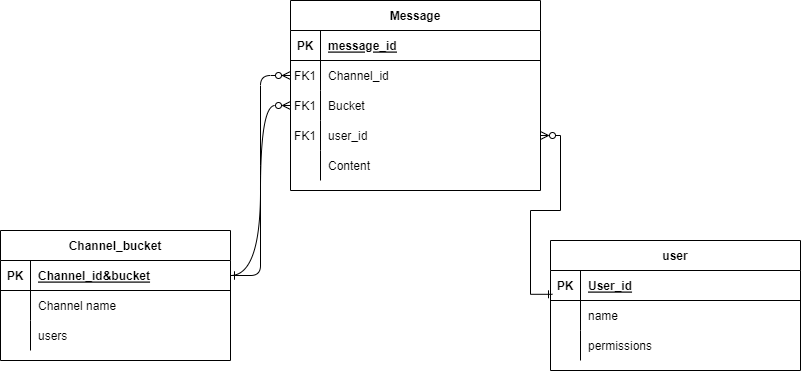

The diagram above was exported from draw.io. Its source (the exported page's mxGraphModel, read from the mxfile embedded in the PNG):
<mxGraphModel dx="1050" dy="565" grid="1" gridSize="10" guides="1" tooltips="1" connect="1" arrows="1" fold="1" page="1" pageScale="1" pageWidth="850" pageHeight="1100" math="0" shadow="0" extFonts="Permanent Marker^https://fonts.googleapis.com/css?family=Permanent+Marker">
  <root>
    <mxCell id="0" />
    <mxCell id="1" parent="0" />
    <mxCell id="C-vyLk0tnHw3VtMMgP7b-1" value="" style="edgeStyle=entityRelationEdgeStyle;endArrow=ERzeroToMany;startArrow=ERone;endFill=1;startFill=0;" parent="1" source="C-vyLk0tnHw3VtMMgP7b-24" target="C-vyLk0tnHw3VtMMgP7b-6" edge="1">
      <mxGeometry width="100" height="100" relative="1" as="geometry">
        <mxPoint x="350" y="1190" as="sourcePoint" />
        <mxPoint x="450" y="1090" as="targetPoint" />
      </mxGeometry>
    </mxCell>
    <mxCell id="C-vyLk0tnHw3VtMMgP7b-2" value="Message" style="shape=table;startSize=30;container=1;collapsible=1;childLayout=tableLayout;fixedRows=1;rowLines=0;fontStyle=1;align=center;resizeLast=1;" parent="1" vertex="1">
      <mxGeometry x="320" y="200" width="250" height="190" as="geometry" />
    </mxCell>
    <mxCell id="C-vyLk0tnHw3VtMMgP7b-3" value="" style="shape=partialRectangle;collapsible=0;dropTarget=0;pointerEvents=0;fillColor=none;points=[[0,0.5],[1,0.5]];portConstraint=eastwest;top=0;left=0;right=0;bottom=1;" parent="C-vyLk0tnHw3VtMMgP7b-2" vertex="1">
      <mxGeometry y="30" width="250" height="30" as="geometry" />
    </mxCell>
    <mxCell id="C-vyLk0tnHw3VtMMgP7b-4" value="PK" style="shape=partialRectangle;overflow=hidden;connectable=0;fillColor=none;top=0;left=0;bottom=0;right=0;fontStyle=1;" parent="C-vyLk0tnHw3VtMMgP7b-3" vertex="1">
      <mxGeometry width="30" height="30" as="geometry">
        <mxRectangle width="30" height="30" as="alternateBounds" />
      </mxGeometry>
    </mxCell>
    <mxCell id="C-vyLk0tnHw3VtMMgP7b-5" value="message_id" style="shape=partialRectangle;overflow=hidden;connectable=0;fillColor=none;top=0;left=0;bottom=0;right=0;align=left;spacingLeft=6;fontStyle=5;" parent="C-vyLk0tnHw3VtMMgP7b-3" vertex="1">
      <mxGeometry x="30" width="220" height="30" as="geometry">
        <mxRectangle width="220" height="30" as="alternateBounds" />
      </mxGeometry>
    </mxCell>
    <mxCell id="C-vyLk0tnHw3VtMMgP7b-6" value="" style="shape=partialRectangle;collapsible=0;dropTarget=0;pointerEvents=0;fillColor=none;points=[[0,0.5],[1,0.5]];portConstraint=eastwest;top=0;left=0;right=0;bottom=0;" parent="C-vyLk0tnHw3VtMMgP7b-2" vertex="1">
      <mxGeometry y="60" width="250" height="30" as="geometry" />
    </mxCell>
    <mxCell id="C-vyLk0tnHw3VtMMgP7b-7" value="FK1" style="shape=partialRectangle;overflow=hidden;connectable=0;fillColor=none;top=0;left=0;bottom=0;right=0;" parent="C-vyLk0tnHw3VtMMgP7b-6" vertex="1">
      <mxGeometry width="30" height="30" as="geometry">
        <mxRectangle width="30" height="30" as="alternateBounds" />
      </mxGeometry>
    </mxCell>
    <mxCell id="C-vyLk0tnHw3VtMMgP7b-8" value="Channel_id" style="shape=partialRectangle;overflow=hidden;connectable=0;fillColor=none;top=0;left=0;bottom=0;right=0;align=left;spacingLeft=6;" parent="C-vyLk0tnHw3VtMMgP7b-6" vertex="1">
      <mxGeometry x="30" width="220" height="30" as="geometry">
        <mxRectangle width="220" height="30" as="alternateBounds" />
      </mxGeometry>
    </mxCell>
    <mxCell id="C-vyLk0tnHw3VtMMgP7b-9" value="" style="shape=partialRectangle;collapsible=0;dropTarget=0;pointerEvents=0;fillColor=none;points=[[0,0.5],[1,0.5]];portConstraint=eastwest;top=0;left=0;right=0;bottom=0;" parent="C-vyLk0tnHw3VtMMgP7b-2" vertex="1">
      <mxGeometry y="90" width="250" height="30" as="geometry" />
    </mxCell>
    <mxCell id="C-vyLk0tnHw3VtMMgP7b-10" value="FK1" style="shape=partialRectangle;overflow=hidden;connectable=0;fillColor=none;top=0;left=0;bottom=0;right=0;" parent="C-vyLk0tnHw3VtMMgP7b-9" vertex="1">
      <mxGeometry width="30" height="30" as="geometry">
        <mxRectangle width="30" height="30" as="alternateBounds" />
      </mxGeometry>
    </mxCell>
    <mxCell id="C-vyLk0tnHw3VtMMgP7b-11" value="Bucket" style="shape=partialRectangle;overflow=hidden;connectable=0;fillColor=none;top=0;left=0;bottom=0;right=0;align=left;spacingLeft=6;" parent="C-vyLk0tnHw3VtMMgP7b-9" vertex="1">
      <mxGeometry x="30" width="220" height="30" as="geometry">
        <mxRectangle width="220" height="30" as="alternateBounds" />
      </mxGeometry>
    </mxCell>
    <mxCell id="lVZ6aICBBrzFYrQpzvY9-7" value="" style="shape=partialRectangle;collapsible=0;dropTarget=0;pointerEvents=0;fillColor=none;points=[[0,0.5],[1,0.5]];portConstraint=eastwest;top=0;left=0;right=0;bottom=0;" vertex="1" parent="C-vyLk0tnHw3VtMMgP7b-2">
      <mxGeometry y="120" width="250" height="30" as="geometry" />
    </mxCell>
    <mxCell id="lVZ6aICBBrzFYrQpzvY9-8" value="FK1" style="shape=partialRectangle;overflow=hidden;connectable=0;fillColor=none;top=0;left=0;bottom=0;right=0;" vertex="1" parent="lVZ6aICBBrzFYrQpzvY9-7">
      <mxGeometry width="30" height="30" as="geometry">
        <mxRectangle width="30" height="30" as="alternateBounds" />
      </mxGeometry>
    </mxCell>
    <mxCell id="lVZ6aICBBrzFYrQpzvY9-9" value="user_id" style="shape=partialRectangle;overflow=hidden;connectable=0;fillColor=none;top=0;left=0;bottom=0;right=0;align=left;spacingLeft=6;" vertex="1" parent="lVZ6aICBBrzFYrQpzvY9-7">
      <mxGeometry x="30" width="220" height="30" as="geometry">
        <mxRectangle width="220" height="30" as="alternateBounds" />
      </mxGeometry>
    </mxCell>
    <mxCell id="lVZ6aICBBrzFYrQpzvY9-10" value="" style="shape=partialRectangle;collapsible=0;dropTarget=0;pointerEvents=0;fillColor=none;points=[[0,0.5],[1,0.5]];portConstraint=eastwest;top=0;left=0;right=0;bottom=0;" vertex="1" parent="C-vyLk0tnHw3VtMMgP7b-2">
      <mxGeometry y="150" width="250" height="30" as="geometry" />
    </mxCell>
    <mxCell id="lVZ6aICBBrzFYrQpzvY9-11" value="" style="shape=partialRectangle;overflow=hidden;connectable=0;fillColor=none;top=0;left=0;bottom=0;right=0;" vertex="1" parent="lVZ6aICBBrzFYrQpzvY9-10">
      <mxGeometry width="30" height="30" as="geometry">
        <mxRectangle width="30" height="30" as="alternateBounds" />
      </mxGeometry>
    </mxCell>
    <mxCell id="lVZ6aICBBrzFYrQpzvY9-12" value="Content" style="shape=partialRectangle;overflow=hidden;connectable=0;fillColor=none;top=0;left=0;bottom=0;right=0;align=left;spacingLeft=6;" vertex="1" parent="lVZ6aICBBrzFYrQpzvY9-10">
      <mxGeometry x="30" width="220" height="30" as="geometry">
        <mxRectangle width="220" height="30" as="alternateBounds" />
      </mxGeometry>
    </mxCell>
    <mxCell id="C-vyLk0tnHw3VtMMgP7b-23" value="Channel_bucket" style="shape=table;startSize=30;container=1;collapsible=1;childLayout=tableLayout;fixedRows=1;rowLines=0;fontStyle=1;align=center;resizeLast=1;" parent="1" vertex="1">
      <mxGeometry x="30" y="430" width="230" height="130" as="geometry" />
    </mxCell>
    <mxCell id="C-vyLk0tnHw3VtMMgP7b-24" value="" style="shape=partialRectangle;collapsible=0;dropTarget=0;pointerEvents=0;fillColor=none;points=[[0,0.5],[1,0.5]];portConstraint=eastwest;top=0;left=0;right=0;bottom=1;" parent="C-vyLk0tnHw3VtMMgP7b-23" vertex="1">
      <mxGeometry y="30" width="230" height="30" as="geometry" />
    </mxCell>
    <mxCell id="C-vyLk0tnHw3VtMMgP7b-25" value="PK" style="shape=partialRectangle;overflow=hidden;connectable=0;fillColor=none;top=0;left=0;bottom=0;right=0;fontStyle=1;" parent="C-vyLk0tnHw3VtMMgP7b-24" vertex="1">
      <mxGeometry width="30" height="30" as="geometry">
        <mxRectangle width="30" height="30" as="alternateBounds" />
      </mxGeometry>
    </mxCell>
    <mxCell id="C-vyLk0tnHw3VtMMgP7b-26" value="Channel_id&amp;bucket" style="shape=partialRectangle;overflow=hidden;connectable=0;fillColor=none;top=0;left=0;bottom=0;right=0;align=left;spacingLeft=6;fontStyle=5;" parent="C-vyLk0tnHw3VtMMgP7b-24" vertex="1">
      <mxGeometry x="30" width="200" height="30" as="geometry">
        <mxRectangle width="200" height="30" as="alternateBounds" />
      </mxGeometry>
    </mxCell>
    <mxCell id="C-vyLk0tnHw3VtMMgP7b-27" value="" style="shape=partialRectangle;collapsible=0;dropTarget=0;pointerEvents=0;fillColor=none;points=[[0,0.5],[1,0.5]];portConstraint=eastwest;top=0;left=0;right=0;bottom=0;" parent="C-vyLk0tnHw3VtMMgP7b-23" vertex="1">
      <mxGeometry y="60" width="230" height="30" as="geometry" />
    </mxCell>
    <mxCell id="C-vyLk0tnHw3VtMMgP7b-28" value="" style="shape=partialRectangle;overflow=hidden;connectable=0;fillColor=none;top=0;left=0;bottom=0;right=0;" parent="C-vyLk0tnHw3VtMMgP7b-27" vertex="1">
      <mxGeometry width="30" height="30" as="geometry">
        <mxRectangle width="30" height="30" as="alternateBounds" />
      </mxGeometry>
    </mxCell>
    <mxCell id="C-vyLk0tnHw3VtMMgP7b-29" value="Channel name" style="shape=partialRectangle;overflow=hidden;connectable=0;fillColor=none;top=0;left=0;bottom=0;right=0;align=left;spacingLeft=6;" parent="C-vyLk0tnHw3VtMMgP7b-27" vertex="1">
      <mxGeometry x="30" width="200" height="30" as="geometry">
        <mxRectangle width="200" height="30" as="alternateBounds" />
      </mxGeometry>
    </mxCell>
    <mxCell id="lVZ6aICBBrzFYrQpzvY9-68" value="" style="shape=partialRectangle;collapsible=0;dropTarget=0;pointerEvents=0;fillColor=none;points=[[0,0.5],[1,0.5]];portConstraint=eastwest;top=0;left=0;right=0;bottom=0;" vertex="1" parent="C-vyLk0tnHw3VtMMgP7b-23">
      <mxGeometry y="90" width="230" height="30" as="geometry" />
    </mxCell>
    <mxCell id="lVZ6aICBBrzFYrQpzvY9-69" value="" style="shape=partialRectangle;overflow=hidden;connectable=0;fillColor=none;top=0;left=0;bottom=0;right=0;" vertex="1" parent="lVZ6aICBBrzFYrQpzvY9-68">
      <mxGeometry width="30" height="30" as="geometry">
        <mxRectangle width="30" height="30" as="alternateBounds" />
      </mxGeometry>
    </mxCell>
    <mxCell id="lVZ6aICBBrzFYrQpzvY9-70" value="users" style="shape=partialRectangle;overflow=hidden;connectable=0;fillColor=none;top=0;left=0;bottom=0;right=0;align=left;spacingLeft=6;" vertex="1" parent="lVZ6aICBBrzFYrQpzvY9-68">
      <mxGeometry x="30" width="200" height="30" as="geometry">
        <mxRectangle width="200" height="30" as="alternateBounds" />
      </mxGeometry>
    </mxCell>
    <mxCell id="lVZ6aICBBrzFYrQpzvY9-71" style="edgeStyle=orthogonalEdgeStyle;rounded=0;orthogonalLoop=1;jettySize=auto;html=1;entryX=1;entryY=0.5;entryDx=0;entryDy=0;startArrow=ERone;startFill=0;endArrow=ERzeroToMany;endFill=0;exitX=0.008;exitY=0.793;exitDx=0;exitDy=0;exitPerimeter=0;" edge="1" parent="1" source="lVZ6aICBBrzFYrQpzvY9-58" target="lVZ6aICBBrzFYrQpzvY9-7">
      <mxGeometry relative="1" as="geometry" />
    </mxCell>
    <mxCell id="lVZ6aICBBrzFYrQpzvY9-57" value="user" style="shape=table;startSize=30;container=1;collapsible=1;childLayout=tableLayout;fixedRows=1;rowLines=0;fontStyle=1;align=center;resizeLast=1;" vertex="1" parent="1">
      <mxGeometry x="580" y="440" width="250" height="130" as="geometry" />
    </mxCell>
    <mxCell id="lVZ6aICBBrzFYrQpzvY9-58" value="" style="shape=partialRectangle;collapsible=0;dropTarget=0;pointerEvents=0;fillColor=none;points=[[0,0.5],[1,0.5]];portConstraint=eastwest;top=0;left=0;right=0;bottom=1;" vertex="1" parent="lVZ6aICBBrzFYrQpzvY9-57">
      <mxGeometry y="30" width="250" height="30" as="geometry" />
    </mxCell>
    <mxCell id="lVZ6aICBBrzFYrQpzvY9-59" value="PK" style="shape=partialRectangle;overflow=hidden;connectable=0;fillColor=none;top=0;left=0;bottom=0;right=0;fontStyle=1;" vertex="1" parent="lVZ6aICBBrzFYrQpzvY9-58">
      <mxGeometry width="30" height="30" as="geometry">
        <mxRectangle width="30" height="30" as="alternateBounds" />
      </mxGeometry>
    </mxCell>
    <mxCell id="lVZ6aICBBrzFYrQpzvY9-60" value="User_id" style="shape=partialRectangle;overflow=hidden;connectable=0;fillColor=none;top=0;left=0;bottom=0;right=0;align=left;spacingLeft=6;fontStyle=5;" vertex="1" parent="lVZ6aICBBrzFYrQpzvY9-58">
      <mxGeometry x="30" width="220" height="30" as="geometry">
        <mxRectangle width="220" height="30" as="alternateBounds" />
      </mxGeometry>
    </mxCell>
    <mxCell id="lVZ6aICBBrzFYrQpzvY9-61" value="" style="shape=partialRectangle;collapsible=0;dropTarget=0;pointerEvents=0;fillColor=none;points=[[0,0.5],[1,0.5]];portConstraint=eastwest;top=0;left=0;right=0;bottom=0;" vertex="1" parent="lVZ6aICBBrzFYrQpzvY9-57">
      <mxGeometry y="60" width="250" height="30" as="geometry" />
    </mxCell>
    <mxCell id="lVZ6aICBBrzFYrQpzvY9-62" value="" style="shape=partialRectangle;overflow=hidden;connectable=0;fillColor=none;top=0;left=0;bottom=0;right=0;" vertex="1" parent="lVZ6aICBBrzFYrQpzvY9-61">
      <mxGeometry width="30" height="30" as="geometry">
        <mxRectangle width="30" height="30" as="alternateBounds" />
      </mxGeometry>
    </mxCell>
    <mxCell id="lVZ6aICBBrzFYrQpzvY9-63" value="name" style="shape=partialRectangle;overflow=hidden;connectable=0;fillColor=none;top=0;left=0;bottom=0;right=0;align=left;spacingLeft=6;" vertex="1" parent="lVZ6aICBBrzFYrQpzvY9-61">
      <mxGeometry x="30" width="220" height="30" as="geometry">
        <mxRectangle width="220" height="30" as="alternateBounds" />
      </mxGeometry>
    </mxCell>
    <mxCell id="lVZ6aICBBrzFYrQpzvY9-64" value="" style="shape=partialRectangle;collapsible=0;dropTarget=0;pointerEvents=0;fillColor=none;points=[[0,0.5],[1,0.5]];portConstraint=eastwest;top=0;left=0;right=0;bottom=0;" vertex="1" parent="lVZ6aICBBrzFYrQpzvY9-57">
      <mxGeometry y="90" width="250" height="30" as="geometry" />
    </mxCell>
    <mxCell id="lVZ6aICBBrzFYrQpzvY9-65" value="" style="shape=partialRectangle;overflow=hidden;connectable=0;fillColor=none;top=0;left=0;bottom=0;right=0;" vertex="1" parent="lVZ6aICBBrzFYrQpzvY9-64">
      <mxGeometry width="30" height="30" as="geometry">
        <mxRectangle width="30" height="30" as="alternateBounds" />
      </mxGeometry>
    </mxCell>
    <mxCell id="lVZ6aICBBrzFYrQpzvY9-66" value="permissions" style="shape=partialRectangle;overflow=hidden;connectable=0;fillColor=none;top=0;left=0;bottom=0;right=0;align=left;spacingLeft=6;" vertex="1" parent="lVZ6aICBBrzFYrQpzvY9-64">
      <mxGeometry x="30" width="220" height="30" as="geometry">
        <mxRectangle width="220" height="30" as="alternateBounds" />
      </mxGeometry>
    </mxCell>
    <mxCell id="lVZ6aICBBrzFYrQpzvY9-72" style="edgeStyle=orthogonalEdgeStyle;rounded=0;orthogonalLoop=1;jettySize=auto;html=1;entryX=1;entryY=0.5;entryDx=0;entryDy=0;curved=1;endArrow=ERone;endFill=0;startArrow=ERzeroToMany;startFill=0;" edge="1" parent="1" source="C-vyLk0tnHw3VtMMgP7b-9" target="C-vyLk0tnHw3VtMMgP7b-24">
      <mxGeometry relative="1" as="geometry" />
    </mxCell>
  </root>
</mxGraphModel>